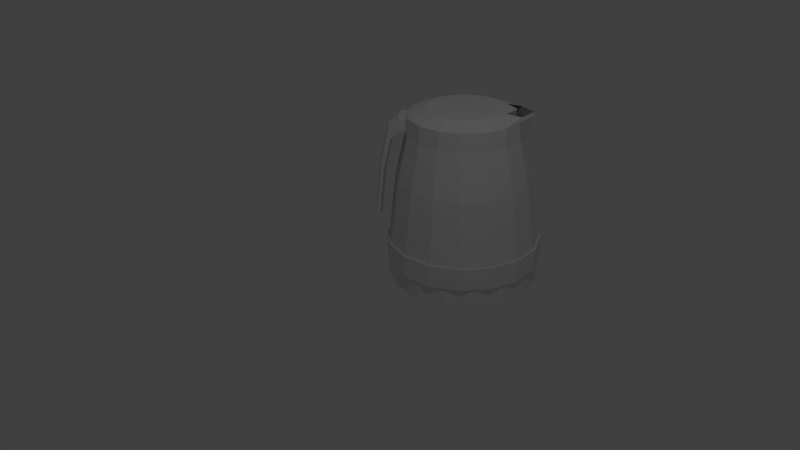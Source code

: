 # Source: Electric_Kettle.blend  (saved by Blender 2.75.0; exported with 4.5.12 LTS)
import bpy
from mathutils import Matrix  # noqa: F401  (used for matrix-valued properties, if any)

bpy.ops.wm.read_factory_settings(use_empty=True)
scene = bpy.context.scene
scene.name = 'Scene'

# ---- collections
col_collection_1 = bpy.data.collections.new('Collection 1'); scene.collection.children.link(col_collection_1)

# ---- materials (node trees are filled in below, after node groups)
mat_base = bpy.data.materials.new('Base')
mat_base.alpha_threshold = 0.0
mat_base.roughness = 0.5
mat_kettle = bpy.data.materials.new('Kettle')
mat_kettle.alpha_threshold = 0.0
mat_kettle.roughness = 0.5
mat_black = bpy.data.materials.new('Black')
mat_black.alpha_threshold = 0.0
mat_black.roughness = 0.5

# ---- material node trees
mat_base.use_nodes = True; mat_base.node_tree.nodes.clear()
_N = mat_base.node_tree.nodes; _L = mat_base.node_tree.links
n0 = _N.new('ShaderNodeOutputMaterial'); n0.name = 'Material Output'; n0.location = (300, 300)
n1 = _N.new('ShaderNodeBsdfDiffuse'); n1.name = 'Diffuse BSDF'; n1.location = (10, 300)
_L.new(n1.outputs[0], n0.inputs[0])
n0.is_active_output = True
mat_kettle.use_nodes = True; mat_kettle.node_tree.nodes.clear()
_N = mat_kettle.node_tree.nodes; _L = mat_kettle.node_tree.links
n0 = _N.new('ShaderNodeOutputMaterial'); n0.name = 'Material Output'; n0.location = (300, 300)
n1 = _N.new('ShaderNodeBsdfDiffuse'); n1.name = 'Diffuse BSDF'; n1.location = (10, 300)
_L.new(n1.outputs[0], n0.inputs[0])
n0.is_active_output = True
mat_black.use_nodes = True; mat_black.node_tree.nodes.clear()
_N = mat_black.node_tree.nodes; _L = mat_black.node_tree.links
n0 = _N.new('ShaderNodeOutputMaterial'); n0.name = 'Material Output'; n0.location = (300, 300)
n1 = _N.new('ShaderNodeBsdfDiffuse'); n1.name = 'Diffuse BSDF'; n1.location = (10, 300)
_L.new(n1.outputs[0], n0.inputs[0])
n0.is_active_output = True

# ---- world
world_world = bpy.data.worlds.new('World'); scene.world = world_world
world_world.color = (0.05088, 0.05088, 0.05088)
world_world.use_sun_shadow = False
world_world.sun_shadow_jitter_overblur = 0.0
world_world.cycles.sampling_method = 'MANUAL'
world_world.cycles.sample_map_resolution = 256

# ---- cameras
cam_camera = bpy.data.cameras.new('Camera')
cam_camera.clip_end = 100.0
cam_camera.lens = 35.0
cam_camera.sensor_width = 32.0
cam_camera.sensor_height = 18.0
cam_camera.ortho_scale = 7.314
cam_camera.dof.focus_distance = 0.0

# ---- lights
light_lamp = bpy.data.lights.new('Lamp', 'POINT')
light_lamp.transmission_factor = 0.0
light_lamp.cutoff_distance = 30.0
light_lamp.energy = 100.0
light_lamp.shadow_buffer_clip_start = 1.001
light_lamp.shadow_soft_size = 0.1
light_lamp.shadow_maximum_resolution = 0.006
light_lamp.use_absolute_resolution = True
light_lamp.cycles.use_multiple_importance_sampling = False

# ---- meshes
me_cylinder_001 = bpy.data.meshes.new('Cylinder.001')
me_cylinder_001.from_pydata([(0.0, 1.0, -1.0), (0.0, 1.0, -0.7624), (0.3827, 0.9239, -1.0), (0.3827, 0.9239, -0.7624), (0.7071, 0.7071, -1.0), (0.7071, 0.7071, -0.7624), (0.9239, 0.3827, -1.0), (0.9239, 0.3827, -0.7624), (1.0, -4.371e-08, -1.0), (1.0, -4.371e-08, -0.7624), (0.9239, -0.3827, -1.0), (0.9239, -0.3827, -0.7624), (0.7071, -0.7071, -1.0), (0.7071, -0.7071, -0.7624), (0.3827, -0.9239, -1.0), (0.3827, -0.9239, -0.7624), (1.51e-07, -1.0, -1.0), (1.51e-07, -1.0, -0.7624), (-0.3827, -0.9239, -1.0), (-0.3827, -0.9239, -0.7624), (-0.7071, -0.7071, -1.0), (-0.7071, -0.7071, -0.7624), (-0.9239, -0.3827, -1.0), (-0.9239, -0.3827, -0.7624), (-1.0, 1.192e-08, -1.0), (-1.0, 1.192e-08, -0.7624), (-0.9239, 0.3827, -1.0), (-0.9239, 0.3827, -0.7624), (-0.7071, 0.7071, -1.0), (-0.7071, 0.7071, -0.7624), (-0.3827, 0.9239, -1.0), (-0.3827, 0.9239, -0.7624), (8.12e-09, 0.7988, -1.08), (0.3057, 0.738, -1.08), (0.5648, 0.5648, -1.08), (0.738, 0.3057, -1.08), (0.7988, -3.267e-08, -1.08), (0.738, -0.3057, -1.08), (0.5648, -0.5648, -1.08), (0.3057, -0.738, -1.08), (1.287e-07, -0.7988, -1.08), (-0.3057, -0.738, -1.08), (-0.5648, -0.5648, -1.08), (-0.738, -0.3057, -1.08), (-0.7988, 1.177e-08, -1.08), (-0.738, 0.3057, -1.08), (-0.5648, 0.5648, -1.08), (-0.3057, 0.738, -1.08), (3.539e-08, -7.451e-09, -1.136), (0.1445, 0.3488, -0.7152), (2.387e-08, 0.3775, -0.7152), (0.267, 0.267, -0.7152), (0.3488, 0.1445, -0.7152), (0.3775, -9.547e-09, -0.7152), (0.3488, -0.1445, -0.7152), (0.267, -0.267, -0.7152), (0.1445, -0.3488, -0.7152), (8.088e-08, -0.3775, -0.7152), (-0.1445, -0.3488, -0.7152), (-0.267, -0.267, -0.7152), (-0.3488, -0.1445, -0.7152), (-0.3775, 1.146e-08, -0.7152), (-0.3488, 0.1445, -0.7152), (-0.267, 0.267, -0.7152), (-0.1445, 0.3488, -0.7152), (0.05042, 0.1217, -0.6538), (3.54e-08, 0.1317, -0.6538), (0.09316, 0.09316, -0.6538), (0.1217, 0.05042, -0.6538), (0.1317, -9.289e-10, -0.6538), (0.1217, -0.05042, -0.6538), (0.09316, -0.09316, -0.6538), (0.05042, -0.1217, -0.6538), (5.529e-08, -0.1317, -0.6538), (-0.05042, -0.1217, -0.6538), (-0.09316, -0.09316, -0.6538), (-0.1217, -0.05042, -0.6538), (-0.1317, 6.401e-09, -0.6538), (-0.1217, 0.05042, -0.6538), (-0.09316, 0.09316, -0.6538), (-0.05042, 0.1217, -0.6538), (0.05042, 0.1217, -0.5673), (2.024e-08, 0.1317, -0.5673), (0.09316, 0.09316, -0.5673), (0.1217, 0.05042, -0.5673), (0.1317, -9.289e-10, -0.5673), (0.1217, -0.05042, -0.5673), (0.09316, -0.09316, -0.5673), (0.05042, -0.1217, -0.5673), (4.013e-08, -0.1317, -0.5673), (-0.05042, -0.1217, -0.5673), (-0.09316, -0.09316, -0.5673), (-0.1217, -0.05042, -0.5673), (-0.1317, 6.401e-09, -0.5673), (-0.1217, 0.05042, -0.5673), (-0.09316, 0.09316, -0.5673), (-0.05042, 0.1217, -0.5673), (3.05e-08, 4.657e-09, -0.5638)], [], [(0, 1, 3, 2), (2, 3, 5, 4), (4, 5, 7, 6), (6, 7, 9, 8), (8, 9, 11, 10), (10, 11, 13, 12), (12, 13, 15, 14), (14, 15, 17, 16), (16, 17, 19, 18), (18, 19, 21, 20), (20, 21, 23, 22), (22, 23, 25, 24), (24, 25, 27, 26), (26, 27, 29, 28), (5, 3, 49, 51), (30, 31, 1, 0), (28, 29, 31, 30), (4, 6, 35, 34), (14, 16, 40, 39), (0, 2, 33, 32), (24, 26, 45, 44), (10, 12, 38, 37), (20, 22, 43, 42), (30, 0, 32, 47), (6, 8, 36, 35), (16, 18, 41, 40), (26, 28, 46, 45), (2, 4, 34, 33), (12, 14, 39, 38), (22, 24, 44, 43), (8, 10, 37, 36), (18, 20, 42, 41), (28, 30, 47, 46), (34, 35, 48), (42, 43, 48), (35, 36, 48), (43, 44, 48), (36, 37, 48), (44, 45, 48), (37, 38, 48), (45, 46, 48), (38, 39, 48), (46, 47, 48), (39, 40, 48), (32, 33, 48), (47, 32, 48), (40, 41, 48), (33, 34, 48), (41, 42, 48), (62, 61, 77, 78), (15, 13, 55, 56), (25, 23, 60, 61), (11, 9, 53, 54), (21, 19, 58, 59), (31, 29, 63, 64), (7, 5, 51, 52), (17, 15, 56, 57), (3, 1, 50, 49), (27, 25, 61, 62), (13, 11, 54, 55), (23, 21, 59, 60), (1, 31, 64, 50), (9, 7, 52, 53), (19, 17, 57, 58), (29, 27, 62, 63), (76, 75, 91, 92), (55, 54, 70, 71), (63, 62, 78, 79), (56, 55, 71, 72), (64, 63, 79, 80), (57, 56, 72, 73), (49, 50, 66, 65), (50, 64, 80, 66), (58, 57, 73, 74), (51, 49, 65, 67), (59, 58, 74, 75), (52, 51, 67, 68), (60, 59, 75, 76), (53, 52, 68, 69), (61, 60, 76, 77), (54, 53, 69, 70), (69, 68, 84, 85), (77, 76, 92, 93), (70, 69, 85, 86), (78, 77, 93, 94), (71, 70, 86, 87), (79, 78, 94, 95), (72, 71, 87, 88), (80, 79, 95, 96), (73, 72, 88, 89), (65, 66, 82, 81), (66, 80, 96, 82), (74, 73, 89, 90), (67, 65, 81, 83), (75, 74, 90, 91), (68, 67, 83, 84), (81, 82, 97), (82, 96, 97), (90, 89, 97), (83, 81, 97), (91, 90, 97), (84, 83, 97), (92, 91, 97), (85, 84, 97), (93, 92, 97), (86, 85, 97), (94, 93, 97), (87, 86, 97), (95, 94, 97), (88, 87, 97), (96, 95, 97), (89, 88, 97)])
me_cylinder_001.materials.append(mat_base)
me_cylinder_001.use_remesh_preserve_volume = False
me_cylinder_001.use_remesh_preserve_attributes = False
me_cylinder_001.use_mirror_vertex_groups = False
me_cylinder_001.update()
me_cylinder = bpy.data.meshes.new('Cylinder')
me_cylinder.from_pydata([(0.0, 1.0, -1.0), (0.004236, 0.867, 0.9934), (0.2867, 0.662, 0.9934), (0.3827, 0.9239, -1.0), (0.9239, 0.3827, -1.0), (1.0, -4.371e-08, -1.0), (0.9239, -0.3827, -1.0), (0.7071, -0.7071, -1.0), (0.3827, -0.9239, -1.0), (1.51e-07, -1.0, -1.0), (-0.3827, -0.9239, -1.0), (-0.7071, -0.7071, -1.0), (-0.9239, -0.3827, -1.0), (-1.0, 1.192e-08, -1.0), (-0.7789, 1.176e-08, -1.0), (-0.7196, -0.2981, -1.0), (-0.5508, -0.5508, -1.0), (-0.2981, -0.7196, -1.0), (1.261e-07, -0.7789, -1.0), (0.2981, -0.7196, -1.0), (0.5508, -0.5508, -1.0), (0.7196, -0.2981, -1.0), (0.7789, -3.158e-08, -1.0), (0.7071, 0.7071, -1.0), (0.7196, 0.2981, -1.0), (0.5508, 0.5508, -1.0), (0.2981, 0.7196, -1.0), (8.481e-09, 0.7789, -1.0), (-0.2981, 0.7196, -1.0), (-0.5508, 0.5508, -1.0), (-0.7196, 0.2981, -1.0), (-0.9239, 0.3827, -1.0), (-0.7071, 0.7071, -1.0), (-0.3827, 0.9239, -1.0), (-0.2783, 0.662, 0.9934), (-0.5177, 0.502, 0.9934), (-0.6778, 0.2625, 0.9934), (-0.734, -0.01998, 0.9934), (-0.6778, -0.3025, 0.9934), (-0.5177, -0.542, 0.9934), (-0.2783, -0.702, 0.9934), (0.004236, -0.7582, 0.9934), (0.2867, -0.702, 0.9934), (0.5262, -0.542, 0.9934), (0.6862, -0.3025, 0.9934), (0.7424, -0.01998, 0.9934), (0.6862, 0.2625, 0.9934), (0.5262, 0.502, 0.9934), (0.267, 0.267, -0.9696), (0.1445, 0.3488, -0.9696), (2.387e-08, 0.3775, -0.9696), (0.09316, 0.09316, -0.9082), (0.05042, 0.1217, -0.9082), (0.3488, 0.1445, -0.9696), (-0.1445, 0.3488, -0.9696), (3.54e-08, 0.1317, -0.9082), (0.1217, 0.05042, -0.9082), (0.09316, 0.09316, -0.8217), (0.05042, 0.1217, -0.8217), (0.3775, -9.547e-09, -0.9696), (-0.267, 0.267, -0.9696), (-0.05042, 0.1217, -0.9082), (2.024e-08, 0.1317, -0.8217), (0.1317, -9.289e-10, -0.9082), (0.1217, 0.05042, -0.8217), (3.05e-08, 4.657e-09, -0.8182), (0.3488, -0.1445, -0.9696), (-0.3488, 0.1445, -0.9696), (-0.09316, 0.09316, -0.9082), (-0.05042, 0.1217, -0.8217), (0.1217, -0.05042, -0.9082), (0.1317, -9.289e-10, -0.8217), (0.267, -0.267, -0.9696), (-0.3775, 1.146e-08, -0.9696), (-0.1217, 0.05042, -0.9082), (-0.09316, 0.09316, -0.8217), (0.09316, -0.09316, -0.9082), (0.1217, -0.05042, -0.8217), (0.1445, -0.3488, -0.9696), (-0.3488, -0.1445, -0.9696), (-0.1317, 6.401e-09, -0.9082), (-0.1217, 0.05042, -0.8217), (0.05042, -0.1217, -0.9082), (0.09316, -0.09316, -0.8217), (8.088e-08, -0.3775, -0.9696), (-0.267, -0.267, -0.9696), (-0.1217, -0.05042, -0.9082), (-0.1317, 6.401e-09, -0.8217), (5.529e-08, -0.1317, -0.9082), (0.05042, -0.1217, -0.8217), (-0.1445, -0.3488, -0.9696), (-0.09316, -0.09316, -0.9082), (-0.1217, -0.05042, -0.8217), (-0.05042, -0.1217, -0.9082), (4.013e-08, -0.1317, -0.8217), (-0.09316, -0.09316, -0.8217), (-0.05042, -0.1217, -0.8217), (0.0, 1.0, -0.7062), (-0.3827, 0.9239, -0.7062), (0.3827, 0.9239, -0.7062), (0.7071, 0.7071, -0.7062), (0.9239, 0.3827, -0.7062), (1.0, -4.371e-08, -0.7062), (0.9239, -0.3827, -0.7062), (0.7071, -0.7071, -0.7062), (0.3827, -0.9239, -0.7062), (1.51e-07, -1.0, -0.7062), (-0.3827, -0.9239, -0.7062), (-0.7071, -0.7071, -0.7062), (-0.9239, -0.3827, -0.7062), (-1.0, 1.192e-08, -0.7062), (-0.9239, 0.3827, -0.7062), (-0.7071, 0.7071, -0.7062), (0.3939, 0.951, -1.004), (-1.806e-09, 1.029, -1.004), (-0.3939, 0.951, -1.004), (0.7279, 0.7279, -0.7019), (0.7279, 0.7279, -1.004), (0.951, 0.3939, -1.004), (1.029, -4.5e-08, -1.004), (0.951, -0.3939, -1.004), (0.7279, -0.7279, -1.004), (0.3939, -0.951, -1.004), (1.536e-07, -1.029, -1.004), (-0.3939, -0.951, -0.7019), (-0.3939, -0.951, -1.004), (-0.7279, -0.7279, -0.7019), (-0.7279, -0.7279, -1.004), (-0.951, -0.3939, -1.004), (-1.029, 1.228e-08, -0.7019), (-1.029, 1.228e-08, -1.004), (-0.951, 0.3939, -0.7019), (-0.951, 0.3939, -1.004), (-0.7279, 0.7279, -1.004), (-1.806e-09, 1.029, -0.7019), (-0.3939, 0.951, -0.7019), (0.3939, 0.951, -0.7019), (0.951, 0.3939, -0.7019), (1.029, -4.5e-08, -0.7019), (0.951, -0.3939, -0.7019), (0.7279, -0.7279, -0.7019), (0.3939, -0.951, -0.7019), (1.536e-07, -1.029, -0.7019), (-0.951, -0.3939, -0.7019), (-0.7279, 0.7279, -0.7019), (0.002296, 0.8844, 0.1469), (-0.3406, 0.8162, 0.1469), (0.3451, 0.8162, 0.1469), (0.83, 0.3313, 0.1469), (0.8982, -0.01154, 0.1469), (0.83, -0.3544, 0.1469), (0.6358, -0.6451, 0.1469), (0.3451, -0.8393, 0.1469), (0.002296, -0.9075, 0.1469), (-0.8254, -0.3544, 0.1469), (-0.6312, 0.622, 0.1469), (0.6358, 0.622, 0.1469), (-0.3406, -0.8393, 0.1469), (-0.6312, -0.6451, 0.1469), (-0.8936, -0.01154, 0.1469), (-0.8254, 0.3313, 0.1469), (0.003792, 0.7406, 0.6007), (-0.2864, 0.6829, 0.7556), (0.294, 0.6829, 0.7556), (0.7044, 0.2725, 0.7556), (0.7621, -0.01775, 0.7556), (0.7044, -0.3079, 0.7556), (0.54, -0.554, 0.7556), (0.294, -0.7183, 0.7556), (0.003792, -0.7761, 0.7556), (-0.6968, -0.3079, 0.7556), (-0.5324, 0.5185, 0.7556), (0.54, 0.5185, 0.7556), (-0.2864, -0.7183, 0.7556), (-0.5324, -0.554, 0.7556), (-0.7545, -0.01775, 0.7556), (-0.6968, 0.2725, 0.7556), (0.2226, 0.6927, 1.039), (0.004236, 0.8512, 1.039), (-0.2141, 0.6927, 1.039), (-0.3992, 0.3856, 1.048), (-0.5229, 0.2005, 1.048), (-0.5663, -0.01787, 1.048), (-0.5229, -0.2362, 1.048), (-0.3992, -0.4213, 1.048), (-0.2141, -0.545, 1.048), (0.5314, -0.2362, 1.048), (0.5748, -0.01787, 1.048), (0.4077, 0.3856, 1.048), (0.5314, 0.2005, 1.048), (0.4077, -0.4213, 1.048), (0.2226, -0.545, 1.048), (0.004236, -0.5884, 1.048), (0.2021, 0.4605, 1.078), (0.004236, 0.6041, 1.078), (-0.1936, 0.4605, 1.078), (-0.3614, 0.3484, 1.078), (-0.4735, 0.1807, 1.078), (-0.5128, -0.01719, 1.078), (-0.4735, -0.2151, 1.078), (-0.3614, -0.3828, 1.078), (-0.1936, -0.4949, 1.078), (0.482, -0.2151, 1.078), (0.5213, -0.01719, 1.078), (0.3699, 0.3484, 1.078), (0.482, 0.1807, 1.078), (0.3699, -0.3828, 1.078), (0.2021, -0.4949, 1.078), (0.004236, -0.5343, 1.078), (0.2055, 0.4991, 1.071), (0.004236, 0.6416, 1.072), (-0.1987, 0.5181, 1.068), (0.2079, -0.7627, 0.7941), (0.203, -0.7516, 0.9549), (0.01208, -0.7896, 0.9549), (0.01178, -0.8017, 0.7941), (-0.1788, -0.7516, 0.9549), (-0.1843, -0.7627, 0.7941), (0.2079, -0.84, 0.7999), (0.203, -0.829, 0.9607), (0.01208, -0.8669, 0.9607), (0.01178, -0.879, 0.7999), (-0.1788, -0.829, 0.9607), (-0.1843, -0.84, 0.7999), (0.2078, -0.9404, 0.6972), (0.2031, -0.966, 0.8563), (0.01214, -1.003, 0.8479), (0.01171, -0.9784, 0.6885), (-0.1788, -0.966, 0.8566), (-0.1844, -0.9404, 0.6975), (0.2078, -1.036, 0.2599), (0.2031, -1.061, 0.419), (0.01214, -1.098, 0.4106), (0.01171, -1.074, 0.2513), (-0.1788, -1.061, 0.4193), (-0.1844, -1.036, 0.2602), (0.2078, -1.114, -0.4889), (0.2031, -1.139, -0.3298), (0.01215, -1.176, -0.3383), (0.01173, -1.152, -0.4976), (-0.1788, -1.139, -0.3295), (-0.1844, -1.114, -0.4886), (0.2021, 0.4284, 0.8709), (0.004236, 0.5719, 0.8709), (-0.1936, 0.4284, 0.8709), (0.004236, 0.6094, 0.865), (-0.1987, 0.4859, 0.8613), (0.2055, 0.4669, 0.8645)], [], [(161, 1, 2, 163), (4, 5, 6, 7, 8, 9, 10, 11, 12, 13, 14, 15, 16, 17, 18, 19, 20, 21, 22), (0, 3, 23, 4, 22, 24, 25, 26, 27, 28, 29, 30, 14, 13, 31, 32, 33), (162, 34, 1, 161), (39, 40, 185, 184), (163, 2, 47, 172), (172, 47, 46, 164), (164, 46, 45, 165), (165, 45, 44, 166), (166, 44, 43, 167), (167, 43, 42, 168), (41, 40, 216, 214), (173, 40, 39, 174), (174, 39, 38, 170), (170, 38, 37, 175), (175, 37, 36, 176), (176, 36, 35, 171), (171, 35, 34, 162), (26, 25, 48, 49), (27, 26, 49, 50), (48, 51, 52, 49), (25, 24, 53, 48), (28, 27, 50, 54), (49, 52, 55, 50), (53, 56, 51, 48), (51, 57, 58, 52), (24, 22, 59, 53), (29, 28, 54, 60), (50, 55, 61, 54), (52, 58, 62, 55), (59, 63, 56, 53), (56, 64, 57, 51), (57, 65, 58), (22, 21, 66, 59), (30, 29, 60, 67), (54, 61, 68, 60), (55, 62, 69, 61), (58, 65, 62), (66, 70, 63, 59), (63, 71, 64, 56), (64, 65, 57), (21, 20, 72, 66), (14, 30, 67, 73), (60, 68, 74, 67), (61, 69, 75, 68), (62, 65, 69), (72, 76, 70, 66), (70, 77, 71, 63), (71, 65, 64), (20, 19, 78, 72), (15, 14, 73, 79), (67, 74, 80, 73), (68, 75, 81, 74), (69, 65, 75), (78, 82, 76, 72), (76, 83, 77, 70), (77, 65, 71), (19, 18, 84, 78), (16, 15, 79, 85), (73, 80, 86, 79), (74, 81, 87, 80), (75, 65, 81), (84, 88, 82, 78), (82, 89, 83, 76), (83, 65, 77), (18, 17, 90, 84), (17, 16, 85, 90), (79, 86, 91, 85), (80, 87, 92, 86), (81, 65, 87), (90, 93, 88, 84), (88, 94, 89, 82), (89, 65, 83), (85, 91, 93, 90), (86, 92, 95, 91), (87, 65, 92), (93, 96, 94, 88), (94, 65, 89), (91, 95, 96, 93), (92, 65, 95), (96, 65, 94), (95, 65, 96), (31, 13, 130, 132), (103, 104, 140, 139), (0, 33, 115, 114), (23, 3, 113, 117), (3, 0, 114, 113), (104, 105, 141, 140), (8, 7, 121, 122), (13, 12, 128, 130), (105, 106, 142, 141), (106, 107, 124, 142), (107, 108, 126, 124), (7, 6, 120, 121), (12, 11, 127, 128), (108, 109, 143, 126), (11, 10, 125, 127), (109, 110, 129, 143), (133, 144, 135, 115), (132, 131, 144, 133), (130, 129, 131, 132), (128, 143, 129, 130), (127, 126, 143, 128), (125, 124, 126, 127), (123, 142, 124, 125), (122, 141, 142, 123), (121, 140, 141, 122), (120, 139, 140, 121), (119, 138, 139, 120), (118, 137, 138, 119), (117, 116, 137, 118), (113, 136, 116, 117), (115, 135, 134, 114), (114, 134, 136, 113), (102, 103, 139, 138), (4, 23, 117, 118), (32, 31, 132, 133), (9, 8, 122, 123), (101, 102, 138, 137), (100, 101, 137, 116), (33, 32, 133, 115), (99, 100, 116, 136), (5, 4, 118, 119), (112, 98, 135, 144), (98, 97, 134, 135), (111, 112, 144, 131), (10, 9, 123, 125), (97, 99, 136, 134), (6, 5, 119, 120), (110, 111, 131, 129), (106, 105, 152, 153), (112, 155, 146, 98), (111, 160, 155, 112), (110, 159, 160, 111), (109, 154, 159, 110), (108, 158, 154, 109), (107, 157, 158, 108), (106, 153, 157, 107), (104, 151, 152, 105), (103, 150, 151, 104), (102, 149, 150, 103), (101, 148, 149, 102), (100, 156, 148, 101), (99, 147, 156, 100), (98, 146, 145, 97), (97, 145, 147, 99), (155, 171, 162, 146), (160, 176, 171, 155), (159, 175, 176, 160), (154, 170, 175, 159), (158, 174, 170, 154), (157, 173, 174, 158), (153, 169, 173, 157), (151, 167, 168, 152), (150, 166, 167, 151), (149, 165, 166, 150), (148, 164, 165, 149), (156, 172, 164, 148), (147, 163, 172, 156), (146, 162, 161, 145), (145, 161, 163, 147), (190, 186, 202, 206), (2, 1, 178, 177), (40, 41, 192, 185), (44, 45, 187, 186), (1, 34, 179, 178), (45, 46, 189, 187), (42, 43, 190, 191), (34, 35, 180, 179), (47, 2, 177, 188), (35, 36, 181, 180), (36, 37, 182, 181), (41, 42, 191, 192), (37, 38, 183, 182), (46, 47, 188, 189), (38, 39, 184, 183), (43, 44, 186, 190), (193, 194, 195, 196, 197, 198, 199, 200, 201, 208, 207, 206, 202, 203, 205, 204), (182, 183, 199, 198), (191, 190, 206, 207), (183, 184, 200, 199), (192, 191, 207, 208), (184, 185, 201, 200), (185, 192, 208, 201), (186, 187, 203, 202), (188, 177, 209, 193, 204), (179, 180, 196, 195, 211), (189, 188, 204, 205), (180, 181, 197, 196), (187, 189, 205, 203), (181, 182, 198, 197), (210, 245, 246, 211), (211, 195, 244, 246), (168, 169, 153, 152), (42, 41, 214, 213), (216, 217, 223, 222), (215, 212, 218, 221), (169, 168, 212, 215), (173, 169, 215, 217), (168, 42, 213, 212), (40, 173, 217, 216), (222, 223, 229, 228), (221, 218, 224, 227), (212, 213, 219, 218), (217, 215, 221, 223), (214, 216, 222, 220), (213, 214, 220, 219), (226, 228, 234, 232), (229, 227, 233, 235), (218, 219, 225, 224), (223, 221, 227, 229), (220, 222, 228, 226), (219, 220, 226, 225), (230, 231, 237, 236), (234, 235, 241, 240), (225, 226, 232, 231), (227, 224, 230, 233), (228, 229, 235, 234), (224, 225, 231, 230), (239, 238, 240, 241), (237, 238, 239, 236), (235, 233, 239, 241), (232, 234, 240, 238), (231, 232, 238, 237), (233, 230, 236, 239), (245, 246, 244, 243), (247, 245, 243, 242), (195, 194, 243, 244), (193, 209, 247, 242), (209, 247, 245, 210), (194, 193, 242, 243), (211, 210, 194, 195), (209, 193, 194, 210)])
me_cylinder.polygons.foreach_set('material_index', [0, 0, 0, 0, 0, 0, 0, 0, 0, 0, 0, 0, 0, 0, 0, 0, 0, 0, 0, 0, 0, 0, 0, 0, 0, 0, 0, 0, 0, 0, 0, 0, 0, 0, 0, 0, 0, 0, 0, 0, 0, 0, 0, 0, 0, 0, 0, 0, 0, 0, 0, 0, 0, 0, 0, 0, 0, 0, 0, 0, 0, 0, 0, 0, 0, 0, 0, 0, 0, 0, 0, 0, 0, 0, 0, 0, 0, 0, 0, 0, 0, 0, 1, 1, 1, 1, 1, 1, 1, 1, 1, 1, 1, 1, 1, 1, 1, 1, 1, 1, 1, 1, 1, 1, 1, 1, 1, 1, 1, 1, 1, 1, 1, 1, 1, 1, 1, 1, 1, 1, 1, 1, 1, 1, 1, 1, 1, 1, 1, 1, 0, 0, 0, 0, 0, 0, 0, 0, 0, 0, 0, 0, 0, 0, 0, 0, 0, 0, 0, 0, 0, 0, 0, 0, 0, 0, 0, 0, 0, 0, 0, 0, 0, 0, 0, 0, 0, 0, 0, 0, 0, 0, 0, 0, 0, 0, 0, 0, 0, 0, 0, 0, 0, 0, 0, 0, 0, 0, 0, 0, 0, 0, 0, 0, 0, 1, 1, 0, 0, 0, 0, 1, 1, 1, 1, 1, 1, 1, 1, 1, 1, 1, 1, 1, 1, 1, 1, 1, 1, 1, 1, 1, 1, 1, 1, 0, 0, 0, 0, 0, 0, 0, 0])
me_cylinder.materials.append(mat_kettle)
me_cylinder.materials.append(mat_black)
me_cylinder.use_remesh_preserve_volume = False
me_cylinder.use_remesh_preserve_attributes = False
me_cylinder.use_mirror_vertex_groups = False
me_cylinder.update()

# ---- objects
ob_base = bpy.data.objects.new('Base', me_cylinder_001)
ob_kettle = bpy.data.objects.new('Kettle', me_cylinder)
ob_lamp = bpy.data.objects.new('Lamp', light_lamp)
ob_camera = bpy.data.objects.new('Camera', cam_camera)

# ---- transforms, parenting, visibility, modifiers, constraints
ob_base.location = (0.0, 0.0, -0.6996)
ob_base.rotation_euler = (0.0, -0.0, 0.1881)
ob_base.lineart.crease_threshold = 0.0
ob_kettle.location = (0.0, 0.0, -0.4452)
ob_kettle.rotation_euler = (0.0, -0.0, -0.003389)
ob_kettle.lineart.crease_threshold = 0.0
ob_lamp.location = (4.076, 1.005, 5.904)
ob_lamp.rotation_euler = (0.6503, 0.05522, 1.866)
ob_lamp.lock_rotations_4d = False
ob_lamp.empty_display_type = 'ARROWS'
ob_lamp.color = (0.0, 0.0, 0.0, 0.0)
ob_lamp.lineart.crease_threshold = 0.0
ob_camera.location = (10.55, 0.3343, 4.22)
ob_camera.rotation_euler = (1.109, 0.01082, 1.678)
ob_camera.lock_rotations_4d = False
ob_camera.empty_display_type = 'ARROWS'
ob_camera.color = (0.0, 0.0, 0.0, 0.0)
ob_camera.display_type = 'WIRE'
ob_camera.lineart.crease_threshold = 0.0

# ---- collection membership
col_collection_1.objects.link(ob_base)
col_collection_1.objects.link(ob_kettle)
col_collection_1.objects.link(ob_lamp)
col_collection_1.objects.link(ob_camera)

# ---- scene / render settings (as saved in the file)
scene.camera = ob_camera
scene.frame_start = 1; scene.frame_end = 250; scene.frame_set(1)
scene.render.engine = 'CYCLES'
scene.render.resolution_percentage = 50
scene.render.dither_intensity = 0.0
scene.cycles.use_denoising = False
scene.cycles.samples = 10
scene.cycles.sampling_pattern = 'TABULATED_SOBOL'
scene.cycles.light_sampling_threshold = 0.0
scene.cycles.use_adaptive_sampling = False
scene.cycles.use_light_tree = False
scene.cycles.blur_glossy = 0.0
scene.cycles.pixel_filter_type = 'GAUSSIAN'
scene.cycles.sample_clamp_indirect = 0.0
scene.view_settings.view_transform = 'Standard'
bpy.context.view_layer.update()
